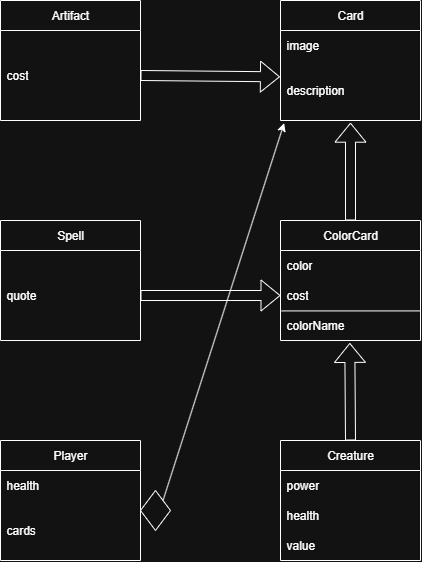

The diagram above was exported from draw.io. Its source (the exported page's mxGraphModel, read from the mxfile embedded in the PNG):
<mxGraphModel dx="728" dy="626" grid="1" gridSize="10" guides="1" tooltips="1" connect="1" arrows="1" fold="1" page="1" pageScale="1" pageWidth="827" pageHeight="1169" math="0" shadow="0">
  <root>
    <mxCell id="0" />
    <mxCell id="1" parent="0" />
    <mxCell id="JkMQILz4twFffst0DRDn-1" value="Artifact" style="swimlane;fontStyle=0;childLayout=stackLayout;horizontal=1;startSize=30;horizontalStack=0;resizeParent=1;resizeParentMax=0;resizeLast=0;collapsible=1;marginBottom=0;whiteSpace=wrap;html=1;" vertex="1" parent="1">
      <mxGeometry x="110" y="120" width="140" height="120" as="geometry" />
    </mxCell>
    <mxCell id="JkMQILz4twFffst0DRDn-2" value="cost" style="text;strokeColor=none;fillColor=none;align=left;verticalAlign=middle;spacingLeft=4;spacingRight=4;overflow=hidden;points=[[0,0.5],[1,0.5]];portConstraint=eastwest;rotatable=0;whiteSpace=wrap;html=1;" vertex="1" parent="JkMQILz4twFffst0DRDn-1">
      <mxGeometry y="30" width="140" height="90" as="geometry" />
    </mxCell>
    <mxCell id="JkMQILz4twFffst0DRDn-5" value="Card" style="swimlane;fontStyle=0;childLayout=stackLayout;horizontal=1;startSize=30;horizontalStack=0;resizeParent=1;resizeParentMax=0;resizeLast=0;collapsible=1;marginBottom=0;whiteSpace=wrap;html=1;" vertex="1" parent="1">
      <mxGeometry x="390" y="120" width="140" height="120" as="geometry" />
    </mxCell>
    <mxCell id="JkMQILz4twFffst0DRDn-6" value="image" style="text;strokeColor=none;fillColor=none;align=left;verticalAlign=middle;spacingLeft=4;spacingRight=4;overflow=hidden;points=[[0,0.5],[1,0.5]];portConstraint=eastwest;rotatable=0;whiteSpace=wrap;html=1;" vertex="1" parent="JkMQILz4twFffst0DRDn-5">
      <mxGeometry y="30" width="140" height="30" as="geometry" />
    </mxCell>
    <mxCell id="JkMQILz4twFffst0DRDn-7" value="description" style="text;strokeColor=none;fillColor=none;align=left;verticalAlign=middle;spacingLeft=4;spacingRight=4;overflow=hidden;points=[[0,0.5],[1,0.5]];portConstraint=eastwest;rotatable=0;whiteSpace=wrap;html=1;" vertex="1" parent="JkMQILz4twFffst0DRDn-5">
      <mxGeometry y="60" width="140" height="60" as="geometry" />
    </mxCell>
    <mxCell id="JkMQILz4twFffst0DRDn-9" value="ColorCard" style="swimlane;fontStyle=0;childLayout=stackLayout;horizontal=1;startSize=30;horizontalStack=0;resizeParent=1;resizeParentMax=0;resizeLast=0;collapsible=1;marginBottom=0;whiteSpace=wrap;html=1;" vertex="1" parent="1">
      <mxGeometry x="390" y="340" width="140" height="120" as="geometry" />
    </mxCell>
    <mxCell id="JkMQILz4twFffst0DRDn-10" value="color" style="text;strokeColor=none;fillColor=none;align=left;verticalAlign=middle;spacingLeft=4;spacingRight=4;overflow=hidden;points=[[0,0.5],[1,0.5]];portConstraint=eastwest;rotatable=0;whiteSpace=wrap;html=1;" vertex="1" parent="JkMQILz4twFffst0DRDn-9">
      <mxGeometry y="30" width="140" height="30" as="geometry" />
    </mxCell>
    <mxCell id="JkMQILz4twFffst0DRDn-11" value="cost" style="text;strokeColor=none;fillColor=none;align=left;verticalAlign=middle;spacingLeft=4;spacingRight=4;overflow=hidden;points=[[0,0.5],[1,0.5]];portConstraint=eastwest;rotatable=0;whiteSpace=wrap;html=1;" vertex="1" parent="JkMQILz4twFffst0DRDn-9">
      <mxGeometry y="60" width="140" height="30" as="geometry" />
    </mxCell>
    <mxCell id="JkMQILz4twFffst0DRDn-12" value="colorName" style="text;strokeColor=none;fillColor=none;align=left;verticalAlign=middle;spacingLeft=4;spacingRight=4;overflow=hidden;points=[[0,0.5],[1,0.5]];portConstraint=eastwest;rotatable=0;whiteSpace=wrap;html=1;" vertex="1" parent="JkMQILz4twFffst0DRDn-9">
      <mxGeometry y="90" width="140" height="30" as="geometry" />
    </mxCell>
    <mxCell id="JkMQILz4twFffst0DRDn-36" value="" style="endArrow=none;html=1;rounded=0;exitX=0.008;exitY=0.014;exitDx=0;exitDy=0;exitPerimeter=0;entryX=0.995;entryY=1.014;entryDx=0;entryDy=0;entryPerimeter=0;" edge="1" parent="JkMQILz4twFffst0DRDn-9" source="JkMQILz4twFffst0DRDn-12" target="JkMQILz4twFffst0DRDn-11">
      <mxGeometry width="50" height="50" relative="1" as="geometry">
        <mxPoint x="-60" y="100" as="sourcePoint" />
        <mxPoint x="300" y="90" as="targetPoint" />
      </mxGeometry>
    </mxCell>
    <mxCell id="JkMQILz4twFffst0DRDn-13" value="Creature" style="swimlane;fontStyle=0;childLayout=stackLayout;horizontal=1;startSize=30;horizontalStack=0;resizeParent=1;resizeParentMax=0;resizeLast=0;collapsible=1;marginBottom=0;whiteSpace=wrap;html=1;" vertex="1" parent="1">
      <mxGeometry x="390" y="560" width="140" height="120" as="geometry" />
    </mxCell>
    <mxCell id="JkMQILz4twFffst0DRDn-14" value="power" style="text;strokeColor=none;fillColor=none;align=left;verticalAlign=middle;spacingLeft=4;spacingRight=4;overflow=hidden;points=[[0,0.5],[1,0.5]];portConstraint=eastwest;rotatable=0;whiteSpace=wrap;html=1;" vertex="1" parent="JkMQILz4twFffst0DRDn-13">
      <mxGeometry y="30" width="140" height="30" as="geometry" />
    </mxCell>
    <mxCell id="JkMQILz4twFffst0DRDn-15" value="health" style="text;strokeColor=none;fillColor=none;align=left;verticalAlign=middle;spacingLeft=4;spacingRight=4;overflow=hidden;points=[[0,0.5],[1,0.5]];portConstraint=eastwest;rotatable=0;whiteSpace=wrap;html=1;" vertex="1" parent="JkMQILz4twFffst0DRDn-13">
      <mxGeometry y="60" width="140" height="30" as="geometry" />
    </mxCell>
    <mxCell id="JkMQILz4twFffst0DRDn-37" value="value" style="text;strokeColor=none;fillColor=none;align=left;verticalAlign=middle;spacingLeft=4;spacingRight=4;overflow=hidden;points=[[0,0.5],[1,0.5]];portConstraint=eastwest;rotatable=0;whiteSpace=wrap;html=1;" vertex="1" parent="JkMQILz4twFffst0DRDn-13">
      <mxGeometry y="90" width="140" height="30" as="geometry" />
    </mxCell>
    <mxCell id="JkMQILz4twFffst0DRDn-17" value="" style="shape=flexArrow;endArrow=classic;html=1;rounded=0;exitX=1;exitY=0.5;exitDx=0;exitDy=0;entryX=-0.004;entryY=0.272;entryDx=0;entryDy=0;entryPerimeter=0;" edge="1" parent="1" target="JkMQILz4twFffst0DRDn-7">
      <mxGeometry width="50" height="50" relative="1" as="geometry">
        <mxPoint x="250" y="195" as="sourcePoint" />
        <mxPoint x="380" y="290" as="targetPoint" />
      </mxGeometry>
    </mxCell>
    <mxCell id="JkMQILz4twFffst0DRDn-19" value="" style="shape=flexArrow;endArrow=classic;html=1;rounded=0;exitX=0.5;exitY=0;exitDx=0;exitDy=0;entryX=0.5;entryY=1.073;entryDx=0;entryDy=0;entryPerimeter=0;" edge="1" parent="1" source="JkMQILz4twFffst0DRDn-9">
      <mxGeometry width="50" height="50" relative="1" as="geometry">
        <mxPoint x="330" y="340" as="sourcePoint" />
        <mxPoint x="460" y="242.19000000000005" as="targetPoint" />
      </mxGeometry>
    </mxCell>
    <mxCell id="JkMQILz4twFffst0DRDn-20" value="" style="shape=flexArrow;endArrow=classic;html=1;rounded=0;exitX=0.5;exitY=0;exitDx=0;exitDy=0;entryX=0.495;entryY=1.081;entryDx=0;entryDy=0;entryPerimeter=0;" edge="1" parent="1" source="JkMQILz4twFffst0DRDn-13" target="JkMQILz4twFffst0DRDn-12">
      <mxGeometry width="50" height="50" relative="1" as="geometry">
        <mxPoint x="330" y="440" as="sourcePoint" />
        <mxPoint x="380" y="390" as="targetPoint" />
      </mxGeometry>
    </mxCell>
    <mxCell id="JkMQILz4twFffst0DRDn-22" value="Spell" style="swimlane;fontStyle=0;childLayout=stackLayout;horizontal=1;startSize=30;horizontalStack=0;resizeParent=1;resizeParentMax=0;resizeLast=0;collapsible=1;marginBottom=0;whiteSpace=wrap;html=1;" vertex="1" parent="1">
      <mxGeometry x="110" y="340" width="140" height="120" as="geometry" />
    </mxCell>
    <mxCell id="JkMQILz4twFffst0DRDn-23" value="quote" style="text;strokeColor=none;fillColor=none;align=left;verticalAlign=middle;spacingLeft=4;spacingRight=4;overflow=hidden;points=[[0,0.5],[1,0.5]];portConstraint=eastwest;rotatable=0;whiteSpace=wrap;html=1;" vertex="1" parent="JkMQILz4twFffst0DRDn-22">
      <mxGeometry y="30" width="140" height="90" as="geometry" />
    </mxCell>
    <mxCell id="JkMQILz4twFffst0DRDn-26" value="Player" style="swimlane;fontStyle=0;childLayout=stackLayout;horizontal=1;startSize=30;horizontalStack=0;resizeParent=1;resizeParentMax=0;resizeLast=0;collapsible=1;marginBottom=0;whiteSpace=wrap;html=1;" vertex="1" parent="1">
      <mxGeometry x="110" y="560" width="140" height="120" as="geometry" />
    </mxCell>
    <mxCell id="JkMQILz4twFffst0DRDn-27" value="health" style="text;strokeColor=none;fillColor=none;align=left;verticalAlign=middle;spacingLeft=4;spacingRight=4;overflow=hidden;points=[[0,0.5],[1,0.5]];portConstraint=eastwest;rotatable=0;whiteSpace=wrap;html=1;" vertex="1" parent="JkMQILz4twFffst0DRDn-26">
      <mxGeometry y="30" width="140" height="30" as="geometry" />
    </mxCell>
    <mxCell id="JkMQILz4twFffst0DRDn-28" value="cards" style="text;strokeColor=none;fillColor=none;align=left;verticalAlign=middle;spacingLeft=4;spacingRight=4;overflow=hidden;points=[[0,0.5],[1,0.5]];portConstraint=eastwest;rotatable=0;whiteSpace=wrap;html=1;" vertex="1" parent="JkMQILz4twFffst0DRDn-26">
      <mxGeometry y="60" width="140" height="60" as="geometry" />
    </mxCell>
    <mxCell id="JkMQILz4twFffst0DRDn-31" value="" style="shape=flexArrow;endArrow=classic;html=1;rounded=0;exitX=1;exitY=0.5;exitDx=0;exitDy=0;entryX=0;entryY=0.5;entryDx=0;entryDy=0;" edge="1" parent="1" target="JkMQILz4twFffst0DRDn-11">
      <mxGeometry width="50" height="50" relative="1" as="geometry">
        <mxPoint x="250" y="415" as="sourcePoint" />
        <mxPoint x="380" y="390" as="targetPoint" />
      </mxGeometry>
    </mxCell>
    <mxCell id="JkMQILz4twFffst0DRDn-32" value="" style="rhombus;whiteSpace=wrap;html=1;" vertex="1" parent="1">
      <mxGeometry x="250" y="610" width="30" height="40" as="geometry" />
    </mxCell>
    <mxCell id="JkMQILz4twFffst0DRDn-34" value="" style="endArrow=classic;html=1;rounded=0;entryX=0.026;entryY=1.044;entryDx=0;entryDy=0;entryPerimeter=0;exitX=1;exitY=0;exitDx=0;exitDy=0;" edge="1" parent="1" source="JkMQILz4twFffst0DRDn-32" target="JkMQILz4twFffst0DRDn-7">
      <mxGeometry width="50" height="50" relative="1" as="geometry">
        <mxPoint x="270" y="620" as="sourcePoint" />
        <mxPoint x="300" y="540" as="targetPoint" />
      </mxGeometry>
    </mxCell>
  </root>
</mxGraphModel>